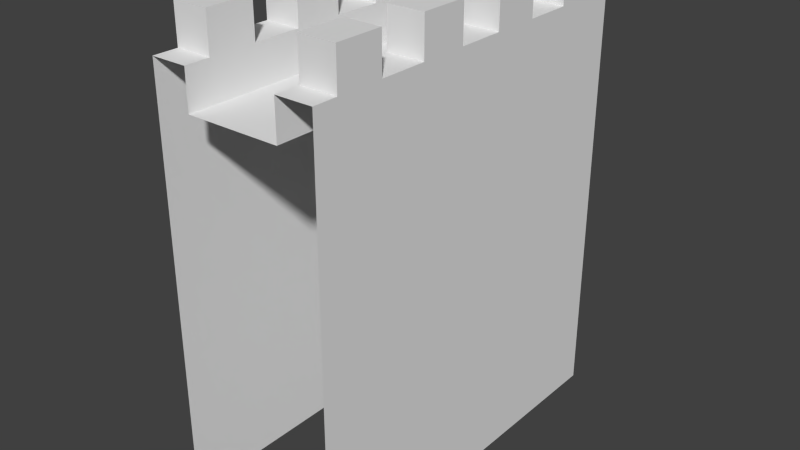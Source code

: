 # Source: Straight.blend  (saved by Blender 2.73.0; exported with 4.5.12 LTS)
import bpy
from mathutils import Matrix  # noqa: F401  (used for matrix-valued properties, if any)

bpy.ops.wm.read_factory_settings(use_empty=True)
scene = bpy.context.scene
scene.name = 'Scene'

# ---- collections
col_collection_1 = bpy.data.collections.new('Collection 1'); scene.collection.children.link(col_collection_1)

# ---- materials (node trees are filled in below, after node groups)
mat_material = bpy.data.materials.new('Material')
mat_material.alpha_threshold = 0.0
mat_material.use_transparent_shadow = False
mat_material.roughness = 0.5
mat_material.line_color = (0.0, 0.0, 0.0, 1.0)

# ---- material node trees

# ---- world
world_world = bpy.data.worlds.new('World'); scene.world = world_world
world_world.color = (0.05088, 0.05088, 0.05088)
world_world.use_sun_shadow = False
world_world.sun_shadow_jitter_overblur = 0.0
world_world.cycles.sampling_method = 'MANUAL'
world_world.cycles.sample_map_resolution = 256

# ---- meshes
me_cube = bpy.data.meshes.new('Cube')
me_cube.from_pydata([(0.2174, 0.5, 0.0), (0.2174, -0.5, 0.0), (0.0, 0.5, 1.0), (0.1226, 0.5, 1.0), (0.0, -0.5, 1.0), (0.1226, -0.5, 1.0), (0.2174, 0.5, 1.1), (0.2174, -0.5, 1.1), (0.1226, 0.5, 1.1), (0.1226, -0.5, 1.1), (0.1226, -0.4357, 1.1), (0.2174, -0.4357, 1.1), (0.2174, -0.0625, 1.1), (0.1226, -0.0625, 1.1), (0.1226, -0.3125, 1.2), (0.2174, -0.3125, 1.2), (0.2174, -0.4357, 1.2), (0.1226, -0.4357, 1.2), (0.1226, 0.0625, 1.1), (0.2174, 0.0625, 1.1), (0.1226, 0.4375, 1.1), (0.2174, 0.4375, 1.1), (0.1226, -0.1875, 1.2), (0.2174, -0.1875, 1.2), (0.1226, -0.0625, 1.2), (0.2174, -0.0625, 1.2), (0.2174, -0.1875, 1.1), (0.1226, -0.1875, 1.1), (0.2174, -0.3125, 1.1), (0.1226, -0.3125, 1.1), (0.2174, 0.1875, 1.1), (0.1226, 0.1875, 1.1), (0.1226, 0.3125, 1.1), (0.2174, 0.3125, 1.1), (0.1226, 0.0625, 1.2), (0.2174, 0.0625, 1.2), (0.2174, 0.1875, 1.2), (0.1226, 0.1875, 1.2), (0.1226, 0.4375, 1.2), (0.2174, 0.4375, 1.2), (0.1226, 0.3125, 1.2), (0.2174, 0.3125, 1.2)], [], [(1, 0, 6, 21, 33, 30, 19, 12, 26, 28, 11, 7), (13, 27, 22, 24), (11, 28, 15, 16), (29, 10, 17, 14), (22, 23, 25, 24), (10, 11, 16, 17), (17, 16, 15, 14), (7, 11, 10, 9), (6, 8, 20, 21), (26, 12, 25, 23), (3, 5, 9, 10, 29, 27, 13, 18, 31, 32, 20, 8), (3, 2, 4, 5), (12, 13, 24, 25), (26, 27, 29, 28), (30, 31, 37, 36), (28, 29, 14, 15), (27, 26, 23, 22), (12, 19, 18, 13), (31, 30, 33, 32), (32, 33, 41, 40), (34, 35, 36, 37), (18, 19, 35, 34), (19, 30, 36, 35), (31, 18, 34, 37), (40, 41, 39, 38), (33, 21, 39, 41), (20, 32, 40, 38), (21, 20, 38, 39)])
me_cube.materials.append(mat_material)
me_cube.use_remesh_preserve_volume = False
me_cube.use_remesh_preserve_attributes = False
me_cube.use_mirror_vertex_groups = False
me_cube.update()

# ---- objects
ob_cube = bpy.data.objects.new('Cube', me_cube)

# ---- transforms, parenting, visibility, modifiers, constraints
ob_cube.location = (0.0, 0.0, 0.0)
ob_cube.lock_rotations_4d = False
ob_cube.empty_display_type = 'ARROWS'
ob_cube.lineart.crease_threshold = 0.0
_m = ob_cube.modifiers.new('Mirror', 'MIRROR')
_m.use_clip = True

# ---- collection membership
col_collection_1.objects.link(ob_cube)

# ---- scene / render settings (as saved in the file)
scene.frame_start = 1; scene.frame_end = 250; scene.frame_set(1)
scene.render.engine = 'BLENDER_EEVEE_NEXT'
scene.render.resolution_percentage = 50
scene.render.dither_intensity = 0.0
scene.cycles.use_denoising = False
scene.cycles.samples = 10
scene.cycles.sampling_pattern = 'TABULATED_SOBOL'
scene.cycles.light_sampling_threshold = 0.0
scene.cycles.use_adaptive_sampling = False
scene.cycles.use_light_tree = False
scene.cycles.blur_glossy = 0.0
scene.cycles.pixel_filter_type = 'GAUSSIAN'
scene.cycles.sample_clamp_indirect = 0.0
scene.view_settings.view_transform = 'Standard'
bpy.context.view_layer.update()

# ---- added for rendering (the .blend has no active camera and no usable light): camera, sun
cam_auto = bpy.data.cameras.new('AutoCamera')
cam_auto.lens = 50.0
cam_auto.sensor_width = 36.0
cam_auto.clip_end = 1000.0
ob_auto_camera = bpy.data.objects.new('AutoCamera', cam_auto)
scene.collection.objects.link(ob_auto_camera)
ob_auto_camera.location = (1.50019, -1.80023, 1.80015)
ob_auto_camera.rotation_euler = (1.09748, -7.21219e-08, 0.694738)
scene.camera = ob_auto_camera
light_auto_sun = bpy.data.lights.new('AutoSun', 'SUN')
light_auto_sun.energy = 3.0
light_auto_sun.angle = 0.0523599
ob_auto_sun = bpy.data.objects.new('AutoSun', light_auto_sun)
scene.collection.objects.link(ob_auto_sun)
ob_auto_sun.rotation_euler = (0.872665, 0.174533, 0.523599)
bpy.context.view_layer.update()
